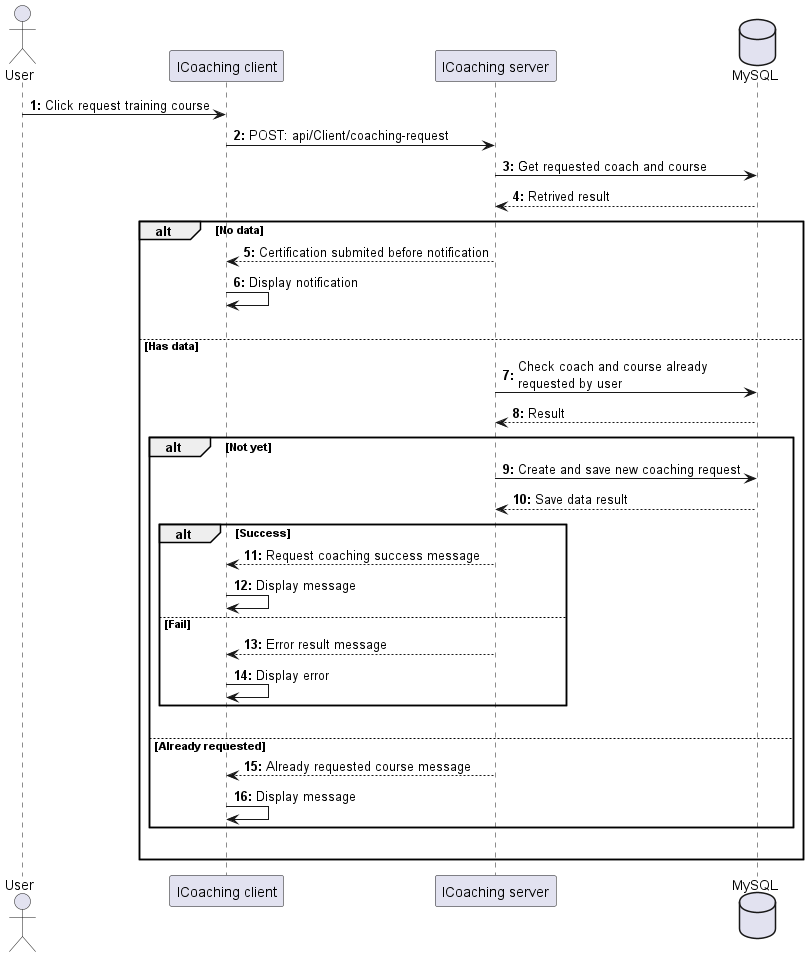

The diagram above was rendered by PlantUML. Its source (embedded in the PNG):
@startuml RequestCoaching
actor User as user
participant "ICoaching client" as client
participant "ICoaching server" as server 
database "MySQL" as db

autonumber "<b>0:"

user -> client : Click request training course
client -> server : POST: api/Client/coaching-request
server -> db : Get requested coach and course 
db --> server : Retrived result

alt No data
    server --> client : Certification submited before notification
    client -> client : Display notification 
    |||
else Has data
    server -> db : Check coach and course already\nrequested by user
    db --> server : Result

    alt Not yet
        server -> db : Create and save new coaching request
        db --> server : Save data result
        alt Success
            server --> client : Request coaching success message
            client -> client : Display message
        else Fail
            server --> client : Error result message
            client -> client : Display error
        end
        |||
    else Already requested
        server --> client : Already requested course message
        client -> client : Display message
    end

    |||
end 
@enduml